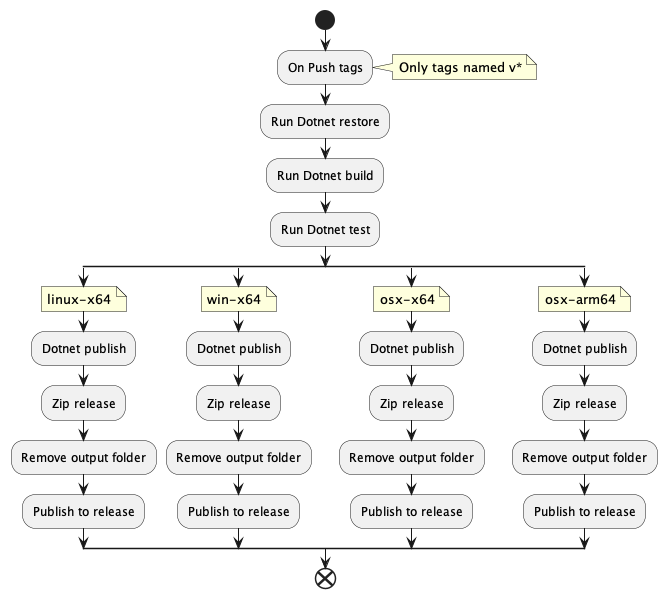

The diagram above was rendered by PlantUML. Its source (embedded in the PNG):
@startuml
start
:On Push tags;
note right: Only tags named v*
:Run Dotnet restore;
:Run Dotnet build;
:Run Dotnet test;
split
    note right: linux-x64
    :Dotnet publish;
    :Zip release;
    :Remove output folder;
    :Publish to release;
split again
    note right: win-x64
    :Dotnet publish;
    :Zip release;
    :Remove output folder;
    :Publish to release;
split again
    note right: osx-x64
    :Dotnet publish;
    :Zip release;
    :Remove output folder;
    :Publish to release;
split again
    note right: osx-arm64
    :Dotnet publish;
    :Zip release;
    :Remove output folder;
    :Publish to release;
end split
end
@enduml